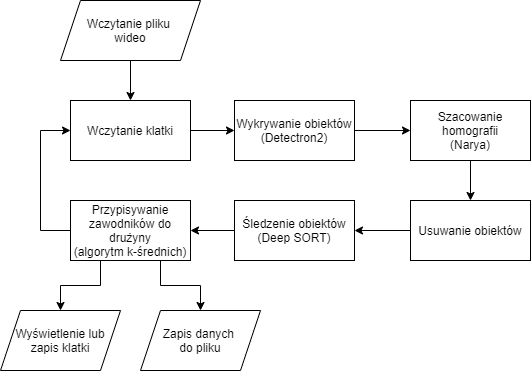

The diagram above was exported from draw.io. Its source (the exported page's mxGraphModel, read from the mxfile embedded in the PNG):
<mxGraphModel dx="1086" dy="806" grid="1" gridSize="10" guides="1" tooltips="1" connect="1" arrows="1" fold="1" page="1" pageScale="1" pageWidth="827" pageHeight="1169" math="0" shadow="0">
  <root>
    <mxCell id="0" />
    <mxCell id="1" parent="0" />
    <mxCell id="qB2QOwAWEJn_qaydf9wU-16" value="" style="edgeStyle=orthogonalEdgeStyle;rounded=0;orthogonalLoop=1;jettySize=auto;html=1;" parent="1" source="qB2QOwAWEJn_qaydf9wU-1" target="qB2QOwAWEJn_qaydf9wU-14" edge="1">
      <mxGeometry relative="1" as="geometry" />
    </mxCell>
    <mxCell id="qB2QOwAWEJn_qaydf9wU-1" value="Wczytanie pliku &lt;br&gt;wideo" style="shape=parallelogram;perimeter=parallelogramPerimeter;whiteSpace=wrap;html=1;fixedSize=1;size=20;" parent="1" vertex="1">
      <mxGeometry x="120" y="190" width="140" height="60" as="geometry" />
    </mxCell>
    <mxCell id="qB2QOwAWEJn_qaydf9wU-5" value="" style="edgeStyle=orthogonalEdgeStyle;rounded=0;orthogonalLoop=1;jettySize=auto;html=1;" parent="1" source="qB2QOwAWEJn_qaydf9wU-2" target="qB2QOwAWEJn_qaydf9wU-4" edge="1">
      <mxGeometry relative="1" as="geometry" />
    </mxCell>
    <mxCell id="qB2QOwAWEJn_qaydf9wU-2" value="Wykrywanie obiektów&lt;br&gt;(Detectron2)" style="whiteSpace=wrap;html=1;" parent="1" vertex="1">
      <mxGeometry x="294" y="290" width="120" height="60" as="geometry" />
    </mxCell>
    <mxCell id="qB2QOwAWEJn_qaydf9wU-7" value="" style="edgeStyle=orthogonalEdgeStyle;rounded=0;orthogonalLoop=1;jettySize=auto;html=1;" parent="1" source="qB2QOwAWEJn_qaydf9wU-4" target="qB2QOwAWEJn_qaydf9wU-6" edge="1">
      <mxGeometry relative="1" as="geometry" />
    </mxCell>
    <mxCell id="qB2QOwAWEJn_qaydf9wU-4" value="Szacowanie homografii&lt;br&gt;(Narya)" style="whiteSpace=wrap;html=1;" parent="1" vertex="1">
      <mxGeometry x="470" y="290" width="120" height="60" as="geometry" />
    </mxCell>
    <mxCell id="qB2QOwAWEJn_qaydf9wU-9" value="" style="edgeStyle=orthogonalEdgeStyle;rounded=0;orthogonalLoop=1;jettySize=auto;html=1;" parent="1" source="qB2QOwAWEJn_qaydf9wU-6" target="qB2QOwAWEJn_qaydf9wU-8" edge="1">
      <mxGeometry relative="1" as="geometry" />
    </mxCell>
    <mxCell id="qB2QOwAWEJn_qaydf9wU-6" value="Usuwanie obiektów" style="whiteSpace=wrap;html=1;" parent="1" vertex="1">
      <mxGeometry x="470" y="390" width="120" height="60" as="geometry" />
    </mxCell>
    <mxCell id="qB2QOwAWEJn_qaydf9wU-11" value="" style="edgeStyle=orthogonalEdgeStyle;rounded=0;orthogonalLoop=1;jettySize=auto;html=1;" parent="1" source="qB2QOwAWEJn_qaydf9wU-8" target="qB2QOwAWEJn_qaydf9wU-10" edge="1">
      <mxGeometry relative="1" as="geometry" />
    </mxCell>
    <mxCell id="qB2QOwAWEJn_qaydf9wU-8" value="Śledzenie obiektów&lt;br&gt;(Deep SORT)" style="whiteSpace=wrap;html=1;" parent="1" vertex="1">
      <mxGeometry x="294" y="390" width="120" height="60" as="geometry" />
    </mxCell>
    <mxCell id="OfW3TLiOGpGr7jv92eTu-1" style="edgeStyle=orthogonalEdgeStyle;rounded=0;orthogonalLoop=1;jettySize=auto;html=1;exitX=0;exitY=0.5;exitDx=0;exitDy=0;entryX=0;entryY=0.5;entryDx=0;entryDy=0;" edge="1" parent="1" source="qB2QOwAWEJn_qaydf9wU-10" target="qB2QOwAWEJn_qaydf9wU-14">
      <mxGeometry relative="1" as="geometry">
        <Array as="points">
          <mxPoint x="100" y="420" />
          <mxPoint x="100" y="320" />
        </Array>
      </mxGeometry>
    </mxCell>
    <mxCell id="OfW3TLiOGpGr7jv92eTu-4" style="edgeStyle=orthogonalEdgeStyle;rounded=0;orthogonalLoop=1;jettySize=auto;html=1;exitX=0.75;exitY=1;exitDx=0;exitDy=0;entryX=0.5;entryY=0;entryDx=0;entryDy=0;" edge="1" parent="1" source="qB2QOwAWEJn_qaydf9wU-10" target="qB2QOwAWEJn_qaydf9wU-19">
      <mxGeometry relative="1" as="geometry" />
    </mxCell>
    <mxCell id="OfW3TLiOGpGr7jv92eTu-5" style="edgeStyle=orthogonalEdgeStyle;rounded=0;orthogonalLoop=1;jettySize=auto;html=1;exitX=0.25;exitY=1;exitDx=0;exitDy=0;entryX=0.5;entryY=0;entryDx=0;entryDy=0;" edge="1" parent="1" source="qB2QOwAWEJn_qaydf9wU-10" target="qB2QOwAWEJn_qaydf9wU-22">
      <mxGeometry relative="1" as="geometry" />
    </mxCell>
    <mxCell id="qB2QOwAWEJn_qaydf9wU-10" value="Przypisywanie zawodników do drużyny&lt;br&gt;(algorytm k-średnich)" style="whiteSpace=wrap;html=1;" parent="1" vertex="1">
      <mxGeometry x="130" y="390" width="120" height="60" as="geometry" />
    </mxCell>
    <mxCell id="qB2QOwAWEJn_qaydf9wU-15" value="" style="edgeStyle=orthogonalEdgeStyle;rounded=0;orthogonalLoop=1;jettySize=auto;html=1;" parent="1" source="qB2QOwAWEJn_qaydf9wU-14" target="qB2QOwAWEJn_qaydf9wU-2" edge="1">
      <mxGeometry relative="1" as="geometry" />
    </mxCell>
    <mxCell id="qB2QOwAWEJn_qaydf9wU-14" value="Wczytanie klatki" style="rounded=0;whiteSpace=wrap;html=1;" parent="1" vertex="1">
      <mxGeometry x="130" y="290" width="120" height="60" as="geometry" />
    </mxCell>
    <mxCell id="qB2QOwAWEJn_qaydf9wU-22" value="Wyświetlenie lub zapis klatki" style="shape=parallelogram;perimeter=parallelogramPerimeter;whiteSpace=wrap;html=1;fixedSize=1;" parent="1" vertex="1">
      <mxGeometry x="60" y="500" width="120" height="60" as="geometry" />
    </mxCell>
    <mxCell id="qB2QOwAWEJn_qaydf9wU-19" value="Zapis danych &lt;br&gt;do pliku" style="shape=parallelogram;perimeter=parallelogramPerimeter;whiteSpace=wrap;html=1;fixedSize=1;" parent="1" vertex="1">
      <mxGeometry x="200" y="500" width="120" height="60" as="geometry" />
    </mxCell>
  </root>
</mxGraphModel>